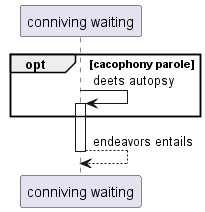

The diagram above was rendered by PlantUML. Its source (embedded in the PNG):
@startuml
participant "conniving waiting" as 0
opt cacophony parole
0 -> 0++ : deets autopsy
end
return endeavors entails
@enduml